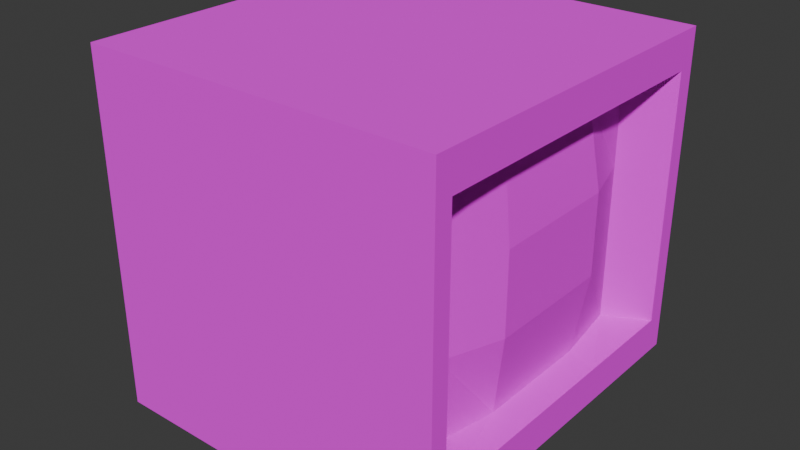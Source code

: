 # Source: Display.blend  (saved by Blender 5.0.119; exported with 4.5.12 LTS)
import bpy
from mathutils import Matrix  # noqa: F401  (used for matrix-valued properties, if any)

bpy.ops.wm.read_factory_settings(use_empty=True)
scene = bpy.context.scene
scene.name = 'Scene'

# ---- collections
col_collection = bpy.data.collections.new('Collection'); scene.collection.children.link(col_collection)

# ---- images (referenced by path relative to the original .blend; pixels are not part of the script)
import os
ASSET_DIR = os.environ.get("B2B_ASSET_DIR", "")  # directory of the original .blend (textures are referenced by path, not embedded)
HERE = os.path.dirname(os.path.abspath(__file__))  # packed textures are extracted next to this script under _unpacked/

def load_image(name, relpath, width, height, colorspace="sRGB"):
    """Load a texture the original file referenced (path relative to the .blend, or extracted next to this script)."""
    p = next((c for c in (os.path.join(HERE, relpath), os.path.join(ASSET_DIR, relpath)) if relpath and os.path.exists(c)), "")
    if p:
        img = bpy.data.images.load(p, check_existing=True)
        img.name = name
    else:  # same state as the original file: an image datablock whose file is absent (Cycles renders it pink)
        img = bpy.data.images.new(name, width, height)
        img.source = "FILE"
        img.filepath = "//" + (relpath or name)
    img.colorspace_settings.name = colorspace
    return img
img_cube_png = load_image('Cube.png', 'Cube.png', 1024, 1024, 'sRGB')

# ---- materials (node trees are filled in below, after node groups)
mat_material_003 = bpy.data.materials.new('Material.003')

# ---- material node trees
mat_material_003.use_nodes = True; mat_material_003.node_tree.nodes.clear()
_N = mat_material_003.node_tree.nodes; _L = mat_material_003.node_tree.links
n0 = _N.new('ShaderNodeBsdfPrincipled'); n0.name = 'Principled BSDF'; n0.location = (-200, 100)
n0.inputs[2].default_value = 1.0
n1 = _N.new('ShaderNodeOutputMaterial'); n1.name = 'Material Output'; n1.location = (200, 100)
n2 = _N.new('ShaderNodeTexImage'); n2.name = 'Image Texture'; n2.location = (-541, 98)
n2.image = img_cube_png
_L.new(n0.outputs[0], n1.inputs[0])
_L.new(n2.outputs[0], n0.inputs[0])
n1.is_active_output = True

# ---- world
world_world = bpy.data.worlds.new('World'); scene.world = world_world
world_world.use_nodes = True; world_world.node_tree.nodes.clear()
_N = world_world.node_tree.nodes; _L = world_world.node_tree.links
n0 = _N.new('ShaderNodeOutputWorld'); n0.name = 'World Output'; n0.location = (200, 100)
n1 = _N.new('ShaderNodeBackground'); n1.name = 'Background'; n1.location = (-200, 100)
n1.inputs[0].default_value = (0.05088, 0.05088, 0.05088, 1.0)
_L.new(n1.outputs[0], n0.inputs[0])
n0.is_active_output = True
world_world.color = (0.05088, 0.05088, 0.05088)
world_world.sun_shadow_jitter_overblur = 0.0

# ---- meshes
me_cube_001 = bpy.data.meshes.new('Cube.001')
me_cube_001.from_pydata([(-1.0, -1.0, -1.0), (-1.0, -1.0, 1.0), (-1.0, 1.0, -1.0), (-1.0, 1.0, 1.0), (0.85, -1.0, -1.0), (0.85, -1.0, 1.0), (0.85, 1.0, -1.0), (0.85, 1.0, 1.0), (-1.0, -1.0, -0.8), (-1.0, 1.0, -0.8), (0.85, 1.0, -0.8), (0.85, -1.0, -0.8), (0.8, 0.7, 0.75), (0.8, -0.7, 0.75), (0.8, 0.7, -0.55), (0.8, -0.7, -0.55), (1.0, 1.0, 1.0), (1.0, -1.0, 1.0), (1.0, 1.0, -0.8), (1.0, -1.0, -0.8), (1.0, 0.9, 0.8), (1.0, -0.9, 0.8), (1.0, 0.9, -0.6), (1.0, -0.9, -0.6), (1.0, 0.3, 0.8), (1.0, -0.3, 0.8), (1.0, 0.3, -0.6), (1.0, -0.3, -0.6), (0.8414, 0.332, 0.7755), (0.8414, -0.332, 0.7755), (0.8414, 0.332, -0.5755), (0.8414, -0.332, -0.5755), (1.0, 0.9, 0.3333), (1.0, 0.9, -0.1333), (1.0, -0.9, 0.3333), (1.0, -0.9, -0.1333), (0.8, 0.7, 0.3167), (0.8, 0.7, -0.1167), (0.8, -0.7, 0.3167), (0.8, -0.7, -0.1167), (0.9086, 0.3649, 0.3252), (0.9086, 0.3649, -0.1252), (0.9086, -0.3649, 0.3252), (0.9086, -0.3649, -0.1252)], [], [(8, 1, 3, 9), (9, 3, 7, 10), (10, 7, 16, 18), (11, 5, 1, 8), (2, 6, 4, 0), (7, 3, 1, 5), (4, 11, 8, 0), (6, 10, 11, 4), (2, 9, 10, 6), (0, 8, 9, 2), (42, 29, 13, 38), (7, 5, 17, 16), (11, 10, 18, 19), (5, 11, 19, 17), (21, 25, 24, 20, 16, 17), (20, 32, 33, 22, 18, 16), (23, 35, 34, 21, 17, 19), (22, 26, 27, 23, 19, 18), (28, 12, 20, 24), (37, 14, 22, 33), (38, 13, 21, 34), (31, 15, 23, 27), (14, 30, 26, 22), (30, 31, 27, 26), (13, 29, 25, 21), (29, 28, 24, 25), (36, 12, 28, 40), (40, 28, 29, 42), (30, 41, 43, 31), (41, 40, 42, 43), (14, 37, 41, 30), (37, 36, 40, 41), (15, 39, 35, 23), (39, 38, 34, 35), (12, 36, 32, 20), (36, 37, 33, 32), (31, 43, 39, 15), (43, 42, 38, 39)])
_uv = me_cube_001.uv_layers.new(name='UVMap')
_uv.uv.foreach_set('vector', [1.001, 0.03324, 1.001, 0.3332, 0.6673, 0.3332, 0.6673, 0.03324, 0.9999, 0.3684, 0.9999, 0.6684, 0.6916, 0.6684, 0.6916, 0.3684, 0.6916, 0.3684, 0.6916, 0.6684, 0.6666, 0.6684, 0.6666, 0.3684, 0.3083, 0.3684, 0.3083, 0.6684, -6.628e-05, 0.6684, -6.622e-05, 0.3684, 0.6666, 0.003984, 0.6666, 0.3103, 0.3333, 0.3103, 0.3333, 0.003984, 0.6666, 0.6933, 0.6666, 0.9995, 0.3333, 0.9995, 0.3333, 0.6933, 0.3083, 0.3351, 0.3083, 0.3684, -6.622e-05, 0.3684, -6.622e-05, 0.3351, 0.6666, 0.3103, 0.6666, 0.3436, 0.3333, 0.3436, 0.3333, 0.3103, 0.9999, 0.3351, 0.9999, 0.3684, 0.6916, 0.3684, 0.6916, 0.3351, 1.001, -9.263e-05, 1.001, 0.03324, 0.6673, 0.03324, 0.6673, -9.269e-05, 0.08939, 0.8883, 0.08939, 0.9886, 0.004194, 0.9886, 0.004194, 0.8883, 0.6666, 0.6933, 0.3333, 0.6933, 0.3333, 0.6684, 0.6666, 0.6684, 0.3333, 0.3436, 0.6666, 0.3436, 0.6666, 0.3684, 0.3333, 0.3684, 0.3083, 0.6684, 0.3083, 0.3684, 0.3333, 0.3684, 0.3333, 0.6684, 0.3499, 0.6351, 0.4499, 0.6351, 0.5499, 0.6351, 0.6499, 0.6351, 0.6666, 0.6684, 0.3333, 0.6684, 0.6499, 0.6351, 0.6499, 0.5573, 0.6499, 0.4795, 0.6499, 0.4018, 0.6666, 0.3684, 0.6666, 0.6684, 0.3499, 0.4018, 0.3499, 0.4795, 0.3499, 0.5573, 0.3499, 0.6351, 0.3333, 0.6684, 0.3333, 0.3684, 0.6499, 0.4018, 0.5499, 0.4018, 0.4499, 0.4018, 0.3499, 0.4018, 0.3333, 0.3684, 0.6666, 0.3684, 0.7837, 0.8165, 0.7224, 0.8239, 0.689, 0.7898, 0.789, 0.7898, 0.8003, 0.8696, 0.7281, 0.8696, 0.7197, 0.8362, 0.7975, 0.8362, 0.7991, 0.9124, 0.7269, 0.9124, 0.7186, 0.8791, 0.7964, 0.8791, 0.7834, 0.7696, 0.7221, 0.7769, 0.6887, 0.7429, 0.7887, 0.7429, 0.9554, 0.7769, 0.8941, 0.7696, 0.8887, 0.7429, 0.9887, 0.7429, 0.8941, 0.7696, 0.7834, 0.7696, 0.7887, 0.7429, 0.8887, 0.7429, 0.9557, 0.8239, 0.8944, 0.8165, 0.889, 0.7898, 0.989, 0.7898, 0.8944, 0.8165, 0.7837, 0.8165, 0.789, 0.7898, 0.889, 0.7898, 0.3283, 0.8883, 0.3283, 0.9886, 0.2431, 0.9886, 0.2431, 0.8883, 0.2431, 0.8883, 0.2431, 0.9886, 0.08939, 0.9886, 0.08939, 0.8883, 0.2431, 0.6877, 0.2431, 0.788, 0.08939, 0.788, 0.08939, 0.6877, 0.2431, 0.788, 0.2431, 0.8883, 0.08939, 0.8883, 0.08939, 0.788, 0.3283, 0.6877, 0.3283, 0.788, 0.2431, 0.788, 0.2431, 0.6877, 0.3283, 0.788, 0.3283, 0.8883, 0.2431, 0.8883, 0.2431, 0.788, 0.9436, 0.9124, 0.8714, 0.9124, 0.8741, 0.8791, 0.9519, 0.8791, 0.8714, 0.9124, 0.7991, 0.9124, 0.7964, 0.8791, 0.8741, 0.8791, 0.9447, 0.8696, 0.8725, 0.8696, 0.8753, 0.8362, 0.9531, 0.8362, 0.8725, 0.8696, 0.8003, 0.8696, 0.7975, 0.8362, 0.8753, 0.8362, 0.08939, 0.6877, 0.08939, 0.788, 0.004194, 0.788, 0.004194, 0.6877, 0.08939, 0.788, 0.08939, 0.8883, 0.004194, 0.8883, 0.004194, 0.788])
me_cube_001.materials.append(mat_material_003)
me_cube_001.materials.append(None)
me_cube_001.update()

# ---- objects
ob_cube_001 = bpy.data.objects.new('Cube.001', me_cube_001)

# ---- transforms, parenting, visibility, modifiers, constraints
ob_cube_001.location = (0.0, 0.0, 0.0)

# ---- collection membership
col_collection.objects.link(ob_cube_001)

# ---- scene / render settings (as saved in the file)
scene.frame_start = 1; scene.frame_end = 250; scene.frame_set(1)
scene.render.engine = 'BLENDER_EEVEE_NEXT'
scene.render.bake_bias = 0.0
scene.render.bake_samples = 0
scene.cycles.sampling_pattern = 'TABULATED_SOBOL'
scene.eevee.use_volume_custom_range = False
bpy.context.view_layer.update()

# ---- added for rendering (the .blend has no active camera and no usable light): camera, sun
cam_auto = bpy.data.cameras.new('AutoCamera')
cam_auto.lens = 50.0
cam_auto.sensor_width = 36.0
cam_auto.clip_end = 1000.0
ob_auto_camera = bpy.data.objects.new('AutoCamera', cam_auto)
scene.collection.objects.link(ob_auto_camera)
ob_auto_camera.location = (3.20507, -3.84609, 2.56406)
ob_auto_camera.rotation_euler = (1.09748, -7.21219e-08, 0.694738)
scene.camera = ob_auto_camera
light_auto_sun = bpy.data.lights.new('AutoSun', 'SUN')
light_auto_sun.energy = 3.0
light_auto_sun.angle = 0.0523599
ob_auto_sun = bpy.data.objects.new('AutoSun', light_auto_sun)
scene.collection.objects.link(ob_auto_sun)
ob_auto_sun.rotation_euler = (0.872665, 0.174533, 0.523599)
bpy.context.view_layer.update()

